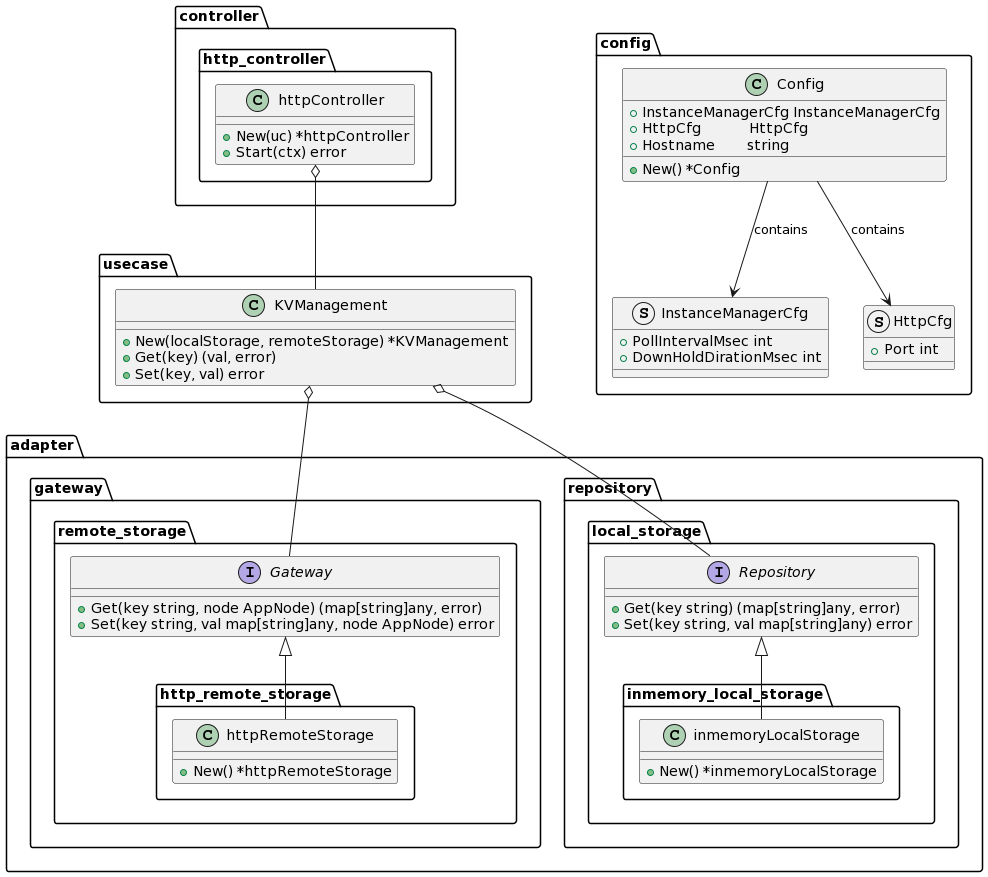

The diagram above was rendered by PlantUML. Its source (embedded in the PNG):
@startuml
package adapter.gateway.remote_storage{
    interface Gateway{
        + Get(key string, node AppNode) (map[string]any, error)
        + Set(key string, val map[string]any, node AppNode) error
    }

    package http_remote_storage{
        class httpRemoteStorage{
            + New() *httpRemoteStorage
        }
    }

    http_remote_storage.httpRemoteStorage -up-|> Gateway
}

package adapter.repository.local_storage{
    interface Repository{
        + Get(key string) (map[string]any, error)
	    + Set(key string, val map[string]any) error
    }
    package inmemory_local_storage{
        class inmemoryLocalStorage{
            + New() *inmemoryLocalStorage
        }
    }
    inmemory_local_storage.inmemoryLocalStorage -up-|> Repository
}

package usecase{
    class KVManagement{
        + New(localStorage, remoteStorage) *KVManagement
        + Get(key) (val, error)
        + Set(key, val) error
    }
}
usecase.KVManagement o-down- adapter.repository.local_storage.Repository
usecase.KVManagement o-down- adapter.gateway.remote_storage.Gateway

package controller.http_controller{
    class httpController{
        + New(uc) *httpController
        + Start(ctx) error
    }
}
controller.http_controller.httpController o-down- usecase.KVManagement

package config{
    class Config{
        +InstanceManagerCfg InstanceManagerCfg
	    +HttpCfg            HttpСfg
	    +Hostname        string
        
        + New() *Config
    }

    struct InstanceManagerCfg{
        +PollIntervalMsec int 
	    +DownHoldDirationMsec int 
    }

    struct HttpCfg{
        +Port int
    }

    Config --> InstanceManagerCfg: contains
    Config --> HttpCfg: contains
}
@enduml